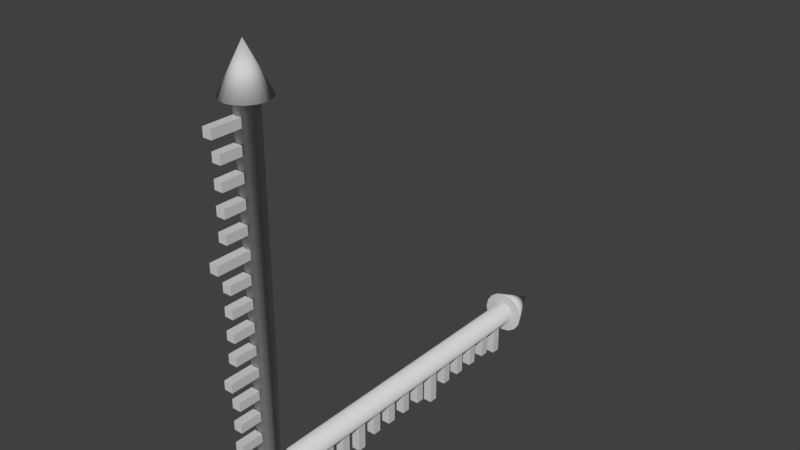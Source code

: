 # Source: Icon2DOrdinal.blend  (saved by Blender 2.79.0; exported with 4.5.12 LTS)
import bpy
from mathutils import Matrix  # noqa: F401  (used for matrix-valued properties, if any)

bpy.ops.wm.read_factory_settings(use_empty=True)
scene = bpy.context.scene
scene.name = 'Scene'

# ---- collections
col_collection_1 = bpy.data.collections.new('Collection 1'); scene.collection.children.link(col_collection_1)

# ---- materials (node trees are filled in below, after node groups)
mat_axismat_001 = bpy.data.materials.new('axisMat.001')
mat_axismat_001.alpha_threshold = 0.0
mat_axismat_001.use_transparent_shadow = False
mat_axismat_001.diffuse_color = (0.64, 0.64, 0.64, 1.0)
mat_axismat_001.specular_color = (0.5, 0.5, 0.5)
mat_axismat_001.roughness = 0.5
mat_axismat_001.specular_intensity = 1.0

# ---- material node trees

# ---- world
world_world = bpy.data.worlds.new('World'); scene.world = world_world
world_world.color = (0.05088, 0.05088, 0.05088)
world_world.use_sun_shadow = False
world_world.sun_shadow_jitter_overblur = 0.0
world_world.cycles.sampling_method = 'MANUAL'

# ---- meshes
me_cube_012_cube_000 = bpy.data.meshes.new('Cube.012_Cube.000')
me_cube_012_cube_000.from_pydata([(-0.01, 0.55, 0.075), (-0.01, 0.57, 0.075), (-0.01, 0.57, 0.025), (-0.01, 0.55, 0.025), (0.01, 0.57, 0.025), (0.01, 0.55, 0.025), (0.01, 0.57, 0.075), (0.01, 0.55, 0.075), (-0.01, 0.75, 0.09), (-0.01, 0.77, 0.09), (-0.01, 0.77, 0.01), (-0.01, 0.75, 0.01), (0.01, 0.77, 0.01), (0.01, 0.75, 0.01), (0.01, 0.77, 0.09), (0.01, 0.75, 0.09), (-0.01, 0.7, 0.075), (-0.01, 0.72, 0.075), (-0.01, 0.72, 0.025), (-0.01, 0.7, 0.025), (0.01, 0.72, 0.025), (0.01, 0.7, 0.025), (0.01, 0.72, 0.075), (0.01, 0.7, 0.075), (-0.01, 0.65, 0.075), (-0.01, 0.67, 0.075), (-0.01, 0.67, 0.025), (-0.01, 0.65, 0.025), (0.01, 0.67, 0.025), (0.01, 0.65, 0.025), (0.01, 0.67, 0.075), (0.01, 0.65, 0.075), (-0.01, 0.6, 0.075), (-0.01, 0.62, 0.075), (-0.01, 0.62, 0.025), (-0.01, 0.6, 0.025), (0.01, 0.62, 0.025), (0.01, 0.6, 0.025), (0.01, 0.62, 0.075), (0.01, 0.6, 0.075), (-0.01, 0.5, 0.1), (-0.01, 0.52, 0.1), (-0.01, 0.52, 0.0), (-0.01, 0.5, 0.0), (0.01, 0.52, 0.0), (0.01, 0.5, 0.0), (0.01, 0.52, 0.1), (0.01, 0.5, 0.1), (-0.01, 0.45, 0.075), (-0.01, 0.47, 0.075), (-0.01, 0.47, 0.025), (-0.01, 0.45, 0.025), (0.01, 0.47, 0.025), (0.01, 0.45, 0.025), (0.01, 0.47, 0.075), (0.01, 0.45, 0.075), (-0.01, 0.4, 0.075), (-0.01, 0.42, 0.075), (-0.01, 0.42, 0.025), (-0.01, 0.4, 0.025), (0.01, 0.42, 0.025), (0.01, 0.4, 0.025), (0.01, 0.42, 0.075), (0.01, 0.4, 0.075), (-0.01, 0.35, 0.075), (-0.01, 0.37, 0.075), (-0.01, 0.37, 0.025), (-0.01, 0.35, 0.025), (0.01, 0.37, 0.025), (0.01, 0.35, 0.025), (0.01, 0.37, 0.075), (0.01, 0.35, 0.075), (-0.01, 0.3, 0.075), (-0.01, 0.32, 0.075), (-0.01, 0.32, 0.025), (-0.01, 0.3, 0.025), (0.01, 0.32, 0.025), (0.01, 0.3, 0.025), (0.01, 0.32, 0.075), (0.01, 0.3, 0.075), (-0.01, 0.25, 0.09), (-0.01, 0.27, 0.09), (-0.01, 0.27, 0.01), (-0.01, 0.25, 0.01), (0.01, 0.27, 0.01), (0.01, 0.25, 0.01), (0.01, 0.27, 0.09), (0.01, 0.25, 0.09), (-0.01, 0.2, 0.075), (-0.01, 0.22, 0.075), (-0.01, 0.22, 0.025), (-0.01, 0.2, 0.025), (0.01, 0.22, 0.025), (0.01, 0.2, 0.025), (0.01, 0.22, 0.075), (0.01, 0.2, 0.075), (-0.01, 0.15, 0.075), (-0.01, 0.17, 0.075), (-0.01, 0.17, 0.025), (-0.01, 0.15, 0.025), (0.01, 0.17, 0.025), (0.01, 0.15, 0.025), (0.01, 0.17, 0.075), (0.01, 0.15, 0.075), (-0.01, 0.1, 0.075), (-0.01, 0.12, 0.075), (-0.01, 0.12, 0.025), (-0.01, 0.1, 0.025), (0.01, 0.12, 0.025), (0.01, 0.1, 0.025), (0.01, 0.12, 0.075), (0.01, 0.1, 0.075), (-0.01, 0.05, 0.075), (-0.01, 0.07, 0.075), (-0.01, 0.07, 0.025), (-0.01, 0.05, 0.025), (0.01, 0.07, 0.025), (0.01, 0.05, 0.025), (0.01, 0.07, 0.075), (0.01, 0.05, 0.075), (-0.01, 8.146e-08, 0.1), (-0.01, 0.02, 0.1), (-0.01, 0.02, 0.0), (-0.01, 8.146e-08, 0.0), (0.01, 0.02, 0.0), (0.01, 8.146e-08, 0.0), (0.01, 0.02, 0.1), (0.01, 8.146e-08, 0.1), (0.01768, 0.8, 0.01768), (0.0231, 0.8, 0.009567), (0.04619, 0.8, 0.01913), (0.03535, 0.8, 0.03536), (0.0, 8.146e-08, -0.025), (0.009567, 8.146e-08, -0.0231), (0.01768, 8.146e-08, -0.01768), (0.0231, 8.146e-08, -0.009567), (0.025, 8.146e-08, 0.0), (0.0231, 8.146e-08, 0.009567), (0.01768, 8.146e-08, 0.01768), (0.009567, 8.146e-08, 0.0231), (0.0, 8.146e-08, 0.025), (-0.009567, 8.146e-08, 0.0231), (-0.01768, 8.146e-08, 0.01768), (-0.0231, 8.146e-08, 0.009567), (-0.025, 8.146e-08, 0.0), (-0.0231, 8.146e-08, -0.009567), (-0.01768, 8.146e-08, -0.01768), (-0.009567, 8.146e-08, -0.0231), (-0.0231, 0.8, 0.009567), (-0.01768, 0.8, 0.01768), (-0.03536, 0.8, 0.03536), (-0.04619, 0.8, 0.01913), (0.0, 0.8, -0.025), (-0.009567, 0.8, -0.0231), (-0.01913, 0.8, -0.04619), (0.0, 0.8, -0.05), (0.025, 0.8, 0.0), (0.0231, 0.8, -0.009567), (0.04619, 0.8, -0.01913), (0.05, 0.8, 0.0), (-0.009567, 0.8, 0.0231), (0.0, 0.8, 0.025), (0.0, 0.8, 0.05), (-0.01913, 0.8, 0.04619), (-0.01768, 0.8, -0.01768), (-0.0231, 0.8, -0.009567), (-0.04619, 0.8, -0.01913), (-0.03536, 0.8, -0.03535), (0.01768, 0.8, -0.01768), (0.009567, 0.8, -0.0231), (0.01913, 0.8, -0.04619), (0.03535, 0.8, -0.03535), (0.009567, 0.8, 0.0231), (0.01913, 0.8, 0.04619), (-0.025, 0.8, 0.0), (-0.05, 0.8, 0.0), (0.0, 0.9, 0.0)], [], [(0, 1, 2, 3), (3, 2, 4, 5), (5, 4, 6, 7), (7, 6, 1, 0), (3, 5, 7, 0), (4, 2, 1, 6), (8, 9, 10, 11), (11, 10, 12, 13), (13, 12, 14, 15), (15, 14, 9, 8), (11, 13, 15, 8), (12, 10, 9, 14), (16, 17, 18, 19), (19, 18, 20, 21), (21, 20, 22, 23), (23, 22, 17, 16), (19, 21, 23, 16), (20, 18, 17, 22), (24, 25, 26, 27), (27, 26, 28, 29), (29, 28, 30, 31), (31, 30, 25, 24), (27, 29, 31, 24), (28, 26, 25, 30), (32, 33, 34, 35), (35, 34, 36, 37), (37, 36, 38, 39), (39, 38, 33, 32), (35, 37, 39, 32), (36, 34, 33, 38), (40, 41, 42, 43), (43, 42, 44, 45), (45, 44, 46, 47), (47, 46, 41, 40), (43, 45, 47, 40), (44, 42, 41, 46), (48, 49, 50, 51), (51, 50, 52, 53), (53, 52, 54, 55), (55, 54, 49, 48), (51, 53, 55, 48), (52, 50, 49, 54), (56, 57, 58, 59), (59, 58, 60, 61), (61, 60, 62, 63), (63, 62, 57, 56), (59, 61, 63, 56), (60, 58, 57, 62), (64, 65, 66, 67), (67, 66, 68, 69), (69, 68, 70, 71), (71, 70, 65, 64), (67, 69, 71, 64), (68, 66, 65, 70), (72, 73, 74, 75), (75, 74, 76, 77), (77, 76, 78, 79), (79, 78, 73, 72), (75, 77, 79, 72), (76, 74, 73, 78), (80, 81, 82, 83), (83, 82, 84, 85), (85, 84, 86, 87), (87, 86, 81, 80), (83, 85, 87, 80), (84, 82, 81, 86), (88, 89, 90, 91), (91, 90, 92, 93), (93, 92, 94, 95), (95, 94, 89, 88), (91, 93, 95, 88), (92, 90, 89, 94), (96, 97, 98, 99), (99, 98, 100, 101), (101, 100, 102, 103), (103, 102, 97, 96), (99, 101, 103, 96), (100, 98, 97, 102), (104, 105, 106, 107), (107, 106, 108, 109), (109, 108, 110, 111), (111, 110, 105, 104), (107, 109, 111, 104), (108, 106, 105, 110), (112, 113, 114, 115), (115, 114, 116, 117), (117, 116, 118, 119), (119, 118, 113, 112), (115, 117, 119, 112), (116, 114, 113, 118), (120, 121, 122, 123), (123, 122, 124, 125), (125, 124, 126, 127), (127, 126, 121, 120), (123, 125, 127, 120), (124, 122, 121, 126), (128, 129, 130, 131), (132, 133, 134, 135, 136, 137, 138, 139, 140, 141, 142, 143, 144, 145, 146, 147), (148, 149, 150, 151), (152, 153, 154, 155), (156, 157, 158, 159), (160, 161, 162, 163), (164, 165, 166, 167), (168, 169, 170, 171), (172, 128, 131, 173), (174, 148, 151, 175), (129, 156, 159, 130), (149, 160, 163, 150), (153, 164, 167, 154), (157, 168, 171, 158), (161, 172, 173, 162), (169, 152, 155, 170), (165, 174, 175, 166), (132, 152, 169, 133), (133, 169, 168, 134), (134, 168, 157, 135), (135, 157, 156, 136), (136, 156, 129, 137), (137, 129, 128, 138), (138, 128, 172, 139), (139, 172, 161, 140), (140, 161, 160, 141), (141, 160, 149, 142), (142, 149, 148, 143), (143, 148, 174, 144), (144, 174, 165, 145), (145, 165, 164, 146), (146, 164, 153, 147), (147, 153, 152, 132), (173, 131, 176), (154, 167, 176), (162, 173, 176), (170, 155, 176), (155, 154, 176), (163, 162, 176), (171, 170, 176), (150, 163, 176), (158, 171, 176), (151, 150, 176), (159, 158, 176), (175, 151, 176), (130, 159, 176), (166, 175, 176), (131, 130, 176), (167, 166, 176)])
me_cube_012_cube_000.polygons.foreach_set('use_smooth', [0, 0, 0, 0, 0, 0, 0, 0, 0, 0, 0, 0, 0, 0, 0, 0, 0, 0, 0, 0, 0, 0, 0, 0, 0, 0, 0, 0, 0, 0, 0, 0, 0, 0, 0, 0, 0, 0, 0, 0, 0, 0, 0, 0, 0, 0, 0, 0, 0, 0, 0, 0, 0, 0, 0, 0, 0, 0, 0, 0, 0, 0, 0, 0, 0, 0, 0, 0, 0, 0, 0, 0, 0, 0, 0, 0, 0, 0, 0, 0, 0, 0, 0, 0, 0, 0, 0, 0, 0, 0, 0, 0, 0, 0, 0, 0, 0, 0, 0, 0, 0, 0, 0, 0, 0, 0, 0, 0, 0, 0, 0, 0, 0, 1, 1, 1, 1, 1, 1, 1, 1, 1, 1, 1, 1, 1, 1, 1, 1, 1, 1, 1, 1, 1, 1, 1, 1, 1, 1, 1, 1, 1, 1, 1, 1])
_k = set([(128, 129), (128, 172), (129, 156), (130, 131), (130, 159), (131, 173), (132, 133), (132, 147), (133, 134), (134, 135), (135, 136), (136, 137), (137, 138), (138, 139), (139, 140), (140, 141), (141, 142), (142, 143), (143, 144), (144, 145), (145, 146), (146, 147), (148, 149), (148, 174), (149, 160), (150, 151), (150, 163), (151, 175), (152, 153), (152, 169), (153, 164), (154, 155), (154, 167), (155, 170), (156, 157), (157, 168), (158, 159), (158, 171), (160, 161), (161, 172), (162, 163), (162, 173), (164, 165), (165, 174), (166, 167), (166, 175), (168, 169), (170, 171)])
me_cube_012_cube_000.attributes.new('sharp_edge', 'BOOLEAN', 'EDGE').data.foreach_set('value', [ (min(e.vertices), max(e.vertices)) in _k for e in me_cube_012_cube_000.edges])
me_cube_012_cube_000.materials.append(mat_axismat_001)
me_cube_012_cube_000.use_remesh_preserve_volume = False
me_cube_012_cube_000.use_remesh_preserve_attributes = False
me_cube_012_cube_000.use_mirror_vertex_groups = False
me_cube_012_cube_000.update()
me_cube_012_cube_000.normals_split_custom_set([tuple(v) for v in zip(*[iter([-1.0, 0.0, 0.0, -1.0, 0.0, 0.0, -1.0, 0.0, 0.0, -1.0, 0.0, 0.0, 0.0, 0.0, -1.0, 0.0, 0.0, -1.0, 0.0, 0.0, -1.0, 0.0, 0.0, -1.0, 1.0, 0.0, 0.0, 1.0, 0.0, 0.0, 1.0, 0.0, 0.0, 1.0, 0.0, 0.0, 0.0, 0.0, 1.0, 0.0, 0.0, 1.0, 0.0, 0.0, 1.0, 0.0, 0.0, 1.0, 0.0, -1.0, 0.0, 0.0, -1.0, 0.0, 0.0, -1.0, 0.0, 0.0, -1.0, 0.0, 0.0, 1.0, 0.0, 0.0, 1.0, 0.0, 0.0, 1.0, 0.0, 0.0, 1.0, 0.0, -1.0, 0.0, 0.0, -1.0, 0.0, 0.0, -1.0, 0.0, 0.0, -1.0, 0.0, 0.0, 0.0, 0.0, -1.0, 0.0, 0.0, -1.0, 0.0, 0.0, -1.0, 0.0, 0.0, -1.0, 1.0, 0.0, 0.0, 1.0, 0.0, 0.0, 1.0, 0.0, 0.0, 1.0, 0.0, 0.0, 0.0, 0.0, 1.0, 0.0, 0.0, 1.0, 0.0, 0.0, 1.0, 0.0, 0.0, 1.0, 0.0, -1.0, 0.0, 0.0, -1.0, 0.0, 0.0, -1.0, 0.0, 0.0, -1.0, 0.0, 0.0, 1.0, 0.0, 0.0, 1.0, 0.0, 0.0, 1.0, 0.0, 0.0, 1.0, 0.0, -1.0, 0.0, 0.0, -1.0, 0.0, 0.0, -1.0, 0.0, 0.0, -1.0, 0.0, 0.0, 0.0, 0.0, -1.0, 0.0, 0.0, -1.0, 0.0, 0.0, -1.0, 0.0, 0.0, -1.0, 1.0, 0.0, 0.0, 1.0, 0.0, 0.0, 1.0, 0.0, 0.0, 1.0, 0.0, 0.0, 0.0, 0.0, 1.0, 0.0, 0.0, 1.0, 0.0, 0.0, 1.0, 0.0, 0.0, 1.0, 0.0, -1.0, 0.0, 0.0, -1.0, 0.0, 0.0, -1.0, 0.0, 0.0, -1.0, 0.0, 0.0, 1.0, 0.0, 0.0, 1.0, 0.0, 0.0, 1.0, 0.0, 0.0, 1.0, 0.0, -1.0, 0.0, 0.0, -1.0, 0.0, 0.0, -1.0, 0.0, 0.0, -1.0, 0.0, 0.0, 0.0, 0.0, -1.0, 0.0, 0.0, -1.0, 0.0, 0.0, -1.0, 0.0, 0.0, -1.0, 1.0, 0.0, 0.0, 1.0, 0.0, 0.0, 1.0, 0.0, 0.0, 1.0, 0.0, 0.0, 0.0, 0.0, 1.0, 0.0, 0.0, 1.0, 0.0, 0.0, 1.0, 0.0, 0.0, 1.0, 0.0, -1.0, 0.0, 0.0, -1.0, 0.0, 0.0, -1.0, 0.0, 0.0, -1.0, 0.0, 0.0, 1.0, 0.0, 0.0, 1.0, 0.0, 0.0, 1.0, 0.0, 0.0, 1.0, 0.0, -1.0, 0.0, 0.0, -1.0, 0.0, 0.0, -1.0, 0.0, 0.0, -1.0, 0.0, 0.0, 0.0, 0.0, -1.0, 0.0, 0.0, -1.0, 0.0, 0.0, -1.0, 0.0, 0.0, -1.0, 1.0, 0.0, 0.0, 1.0, 0.0, 0.0, 1.0, 0.0, 0.0, 1.0, 0.0, 0.0, 0.0, 0.0, 1.0, 0.0, 0.0, 1.0, 0.0, 0.0, 1.0, 0.0, 0.0, 1.0, 0.0, -1.0, 0.0, 0.0, -1.0, 0.0, 0.0, -1.0, 0.0, 0.0, -1.0, 0.0, 0.0, 1.0, 0.0, 0.0, 1.0, 0.0, 0.0, 1.0, 0.0, 0.0, 1.0, 0.0, -1.0, 0.0, 0.0, -1.0, 0.0, 0.0, -1.0, 0.0, 0.0, -1.0, 0.0, 0.0, 0.0, 0.0, -1.0, 0.0, 0.0, -1.0, 0.0, 0.0, -1.0, 0.0, 0.0, -1.0, 1.0, 0.0, 0.0, 1.0, 0.0, 0.0, 1.0, 0.0, 0.0, 1.0, 0.0, 0.0, 0.0, 0.0, 1.0, 0.0, 0.0, 1.0, 0.0, 0.0, 1.0, 0.0, 0.0, 1.0, 0.0, -1.0, 0.0, 0.0, -1.0, 0.0, 0.0, -1.0, 0.0, 0.0, -1.0, 0.0, 0.0, 1.0, 0.0, 0.0, 1.0, 0.0, 0.0, 1.0, 0.0, 0.0, 1.0, 0.0, -1.0, 0.0, 0.0, -1.0, 0.0, 0.0, -1.0, 0.0, 0.0, -1.0, 0.0, 0.0, 0.0, 0.0, -1.0, 0.0, 0.0, -1.0, 0.0, 0.0, -1.0, 0.0, 0.0, -1.0, 1.0, 0.0, 0.0, 1.0, 0.0, 0.0, 1.0, 0.0, 0.0, 1.0, 0.0, 0.0, 0.0, 0.0, 1.0, 0.0, 0.0, 1.0, 0.0, 0.0, 1.0, 0.0, 0.0, 1.0, 0.0, -1.0, 0.0, 0.0, -1.0, 0.0, 0.0, -1.0, 0.0, 0.0, -1.0, 0.0, 0.0, 1.0, 0.0, 0.0, 1.0, 0.0, 0.0, 1.0, 0.0, 0.0, 1.0, 0.0, -1.0, 0.0, 0.0, -1.0, 0.0, 0.0, -1.0, 0.0, 0.0, -1.0, 0.0, 0.0, 0.0, 0.0, -1.0, 0.0, 0.0, -1.0, 0.0, 0.0, -1.0, 0.0, 0.0, -1.0, 1.0, 0.0, 0.0, 1.0, 0.0, 0.0, 1.0, 0.0, 0.0, 1.0, 0.0, 0.0, 0.0, 0.0, 1.0, 0.0, 0.0, 1.0, 0.0, 0.0, 1.0, 0.0, 0.0, 1.0, 0.0, -1.0, 0.0, 0.0, -1.0, 0.0, 0.0, -1.0, 0.0, 0.0, -1.0, 0.0, 0.0, 1.0, 0.0, 0.0, 1.0, 0.0, 0.0, 1.0, 0.0, 0.0, 1.0, 0.0, -1.0, 0.0, 0.0, -1.0, 0.0, 0.0, -1.0, 0.0, 0.0, -1.0, 0.0, 0.0, 0.0, 0.0, -1.0, 0.0, 0.0, -1.0, 0.0, 0.0, -1.0, 0.0, 0.0, -1.0, 1.0, 0.0, 0.0, 1.0, 0.0, 0.0, 1.0, 0.0, 0.0, 1.0, 0.0, 0.0, 0.0, 0.0, 1.0, 0.0, 0.0, 1.0, 0.0, 0.0, 1.0, 0.0, 0.0, 1.0, 0.0, -1.0, 0.0, 0.0, -1.0, 0.0, 0.0, -1.0, 0.0, 0.0, -1.0, 0.0, 0.0, 1.0, 0.0, 0.0, 1.0, 0.0, 0.0, 1.0, 0.0, 0.0, 1.0, 0.0, -1.0, 0.0, 0.0, -1.0, 0.0, 0.0, -1.0, 0.0, 0.0, -1.0, 0.0, 0.0, 0.0, 0.0, -1.0, 0.0, 0.0, -1.0, 0.0, 0.0, -1.0, 0.0, 0.0, -1.0, 1.0, 0.0, 0.0, 1.0, 0.0, 0.0, 1.0, 0.0, 0.0, 1.0, 0.0, 0.0, 0.0, 0.0, 1.0, 0.0, 0.0, 1.0, 0.0, 0.0, 1.0, 0.0, 0.0, 1.0, 0.0, -1.0, 0.0, 0.0, -1.0, 0.0, 0.0, -1.0, 0.0, 0.0, -1.0, 0.0, 0.0, 1.0, 0.0, 0.0, 1.0, 0.0, 0.0, 1.0, 0.0, 0.0, 1.0, 0.0, -1.0, 0.0, 0.0, -1.0, 0.0, 0.0, -1.0, 0.0, 0.0, -1.0, 0.0, 0.0, 0.0, 0.0, -1.0, 0.0, 0.0, -1.0, 0.0, 0.0, -1.0, 0.0, 0.0, -1.0, 1.0, 0.0, 0.0, 1.0, 0.0, 0.0, 1.0, 0.0, 0.0, 1.0, 0.0, 0.0, 0.0, 0.0, 1.0, 0.0, 0.0, 1.0, 0.0, 0.0, 1.0, 0.0, 0.0, 1.0, 0.0, -1.0, 0.0, 0.0, -1.0, 0.0, 0.0, -1.0, 0.0, 0.0, -1.0, 0.0, 0.0, 1.0, 0.0, 0.0, 1.0, 0.0, 0.0, 1.0, 0.0, 0.0, 1.0, 0.0, -1.0, 0.0, 0.0, -1.0, 0.0, 0.0, -1.0, 0.0, 0.0, -1.0, 0.0, 0.0, 0.0, 0.0, -1.0, 0.0, 0.0, -1.0, 0.0, 0.0, -1.0, 0.0, 0.0, -1.0, 1.0, 0.0, 0.0, 1.0, 0.0, 0.0, 1.0, 0.0, 0.0, 1.0, 0.0, 0.0, 0.0, 0.0, 1.0, 0.0, 0.0, 1.0, 0.0, 0.0, 1.0, 0.0, 0.0, 1.0, 0.0, -1.0, 0.0, 0.0, -1.0, 0.0, 0.0, -1.0, 0.0, 0.0, -1.0, 0.0, 0.0, 1.0, 0.0, 0.0, 1.0, 0.0, 0.0, 1.0, 0.0, 0.0, 1.0, 0.0, -1.0, 0.0, 0.0, -1.0, 0.0, 0.0, -1.0, 0.0, 0.0, -1.0, 0.0, 0.0, 0.0, 0.0, -1.0, 0.0, 0.0, -1.0, 0.0, 0.0, -1.0, 0.0, 0.0, -1.0, 1.0, 0.0, 0.0, 1.0, 0.0, 0.0, 1.0, 0.0, 0.0, 1.0, 0.0, 0.0, 0.0, 0.0, 1.0, 0.0, 0.0, 1.0, 0.0, 0.0, 1.0, 0.0, 0.0, 1.0, 0.0, -1.0, 0.0, 0.0, -1.0, 0.0, 0.0, -1.0, 0.0, 0.0, -1.0, 0.0, 0.0, 1.0, 0.0, 0.0, 1.0, 0.0, 0.0, 1.0, 0.0, 0.0, 1.0, 0.0, -1.0, 0.0, 0.0, -1.0, 0.0, 0.0, -1.0, 0.0, 0.0, -1.0, 0.0, 0.0, 0.0, 0.0, -1.0, 0.0, 0.0, -1.0, 0.0, 0.0, -1.0, 0.0, 0.0, -1.0, 1.0, 0.0, 0.0, 1.0, 0.0, 0.0, 1.0, 0.0, 0.0, 1.0, 0.0, 0.0, 0.0, 0.0, 1.0, 0.0, 0.0, 1.0, 0.0, 0.0, 1.0, 0.0, 0.0, 1.0, 0.0, -1.0, 0.0, 0.0, -1.0, 0.0, 0.0, -1.0, 0.0, 0.0, -1.0, 0.0, 0.0, 1.0, 0.0, 0.0, 1.0, 0.0, 0.0, 1.0, 0.0, 0.0, 1.0, 0.0, -1.0, 0.0, 0.0, -1.0, 0.0, 0.0, -1.0, 0.0, 0.0, -1.0, 0.0, 0.0, 0.0, 0.0, -1.0, 0.0, 0.0, -1.0, 0.0, 0.0, -1.0, 0.0, 0.0, -1.0, 1.0, 0.0, 0.0, 1.0, 0.0, 0.0, 1.0, 0.0, 0.0, 1.0, 0.0, 0.0, 0.0, 0.0, 1.0, 0.0, 0.0, 1.0, 0.0, 0.0, 1.0, 0.0, 0.0, 1.0, 0.0, -1.0, 0.0, 0.0, -1.0, 0.0, 0.0, -1.0, 0.0, 0.0, -1.0, 0.0, 0.0, 1.0, 0.0, 0.0, 1.0, 0.0, 0.0, 1.0, 0.0, 0.0, 1.0, 0.0, -1.0, 0.0, 0.0, -1.0, 0.0, 0.0, -1.0, 0.0, 0.0, -1.0, 0.0, 0.0, 0.0, 0.0, -1.0, 0.0, 0.0, -1.0, 0.0, 0.0, -1.0, 0.0, 0.0, -1.0, 1.0, 0.0, 0.0, 1.0, 0.0, 0.0, 1.0, 0.0, 0.0, 1.0, 0.0, 0.0, 0.0, 0.0, 1.0, 0.0, 0.0, 1.0, 0.0, 0.0, 1.0, 0.0, 0.0, 1.0, 0.0, -1.0, 0.0, 0.0, -1.0, 0.0, 0.0, -1.0, 0.0, 0.0, -1.0, 0.0, 0.0, 1.0, 0.0, 0.0, 1.0, 0.0, 0.0, 1.0, 0.0, 0.0, 1.0, 0.0, 0.0, -1.0, 0.0, 0.0, -1.0, 0.0, 0.0, -1.0, 0.0, 0.0, -1.0, 0.0, 0.0, -1.0, -2.901e-14, 0.0, -1.0, -2.901e-14, 0.0, -1.0, -2.901e-14, 0.0, -1.0, -2.901e-14, 0.0, -1.0, -2.901e-14, 0.0, -1.0, -2.901e-14, 0.0, -1.0, -2.901e-14, 0.0, -1.0, -2.901e-14, 0.0, -1.0, -2.901e-14, 0.0, -1.0, -2.901e-14, 0.0, -1.0, -2.901e-14, 0.0, -1.0, -2.901e-14, 0.0, -1.0, -2.901e-14, 0.0, -1.0, -2.901e-14, 0.0, -1.0, -2.901e-14, 0.0, -1.0, -2.901e-14, 0.0, -1.0, -2.596e-06, 0.0, -1.0, -2.596e-06, 0.0, -1.0, -2.596e-06, 0.0, -1.0, -2.596e-06, 0.0, -1.0, 0.0, 0.0, -1.0, 0.0, 0.0, -1.0, 0.0, 0.0, -1.0, 0.0, 0.0, -1.0, 2.596e-06, 0.0, -1.0, 2.596e-06, 0.0, -1.0, 2.596e-06, 0.0, -1.0, 2.596e-06, 0.0, -1.0, 0.0, 0.0, -1.0, 0.0, 0.0, -1.0, 0.0, 0.0, -1.0, 0.0, 0.0, -1.0, 0.0, 0.0, -1.0, 0.0, 0.0, -1.0, 0.0, 0.0, -1.0, 0.0, 0.0, -1.0, 0.0, 0.0, -1.0, 0.0, 0.0, -1.0, 0.0, 0.0, -1.0, 0.0, 0.0, -1.0, 2.596e-06, 0.0, -1.0, 2.596e-06, 0.0, -1.0, 2.596e-06, 0.0, -1.0, 2.596e-06, 0.0, -1.0, 1.947e-06, 0.0, -1.0, 1.947e-06, 0.0, -1.0, 1.947e-06, 0.0, -1.0, 1.947e-06, 0.0, -1.0, -2.596e-06, 0.0, -1.0, -2.596e-06, 0.0, -1.0, -2.596e-06, 0.0, -1.0, -2.596e-06, 0.0, -1.0, -2.596e-06, 0.0, -1.0, -2.596e-06, 0.0, -1.0, -2.596e-06, 0.0, -1.0, -2.596e-06, 0.0, -1.0, 0.0, 0.0, -1.0, 0.0, 0.0, -1.0, 0.0, 0.0, -1.0, 0.0, 0.0, -1.0, -2.596e-06, 0.0, -1.0, -2.596e-06, 0.0, -1.0, -2.596e-06, 0.0, -1.0, -2.596e-06, 0.0, -1.0, -2.596e-06, 0.0, -1.0, -2.596e-06, 0.0, -1.0, -2.596e-06, 0.0, -1.0, -2.596e-06, 0.0, -1.0, 2.596e-06, 0.0, -1.0, 2.596e-06, 0.0, -1.0, 2.596e-06, 0.0, -1.0, 2.596e-06, 0.0, -1.0, -1.947e-06, 0.0, -1.0, -1.947e-06, 0.0, -1.0, -1.947e-06, 0.0, -1.0, -1.947e-06, 3.171e-05, -0.6657, -0.7462, 3.589e-05, -0.7538, -0.6571, 0.2515, -0.7537, -0.6072, 0.2855, -0.6657, -0.6894, 0.2855, -0.6657, -0.6894, 0.2515, -0.7537, -0.6072, 0.4645, -0.7538, -0.4648, 0.5275, -0.6657, -0.5277, 0.5275, -0.6657, -0.5277, 0.4645, -0.7538, -0.4648, 0.6072, -0.7537, -0.2515, 0.6894, -0.6657, -0.2855, 0.6894, -0.6657, -0.2855, 0.6072, -0.7537, -0.2515, 0.6571, -0.7538, -3.595e-05, 0.7462, -0.6657, -3.164e-05, 0.7462, -0.6657, -3.164e-05, 0.6571, -0.7538, -3.595e-05, 0.6071, -0.7537, 0.2517, 0.6894, -0.6657, 0.2857, 0.6894, -0.6657, 0.2857, 0.6071, -0.7537, 0.2517, 0.4646, -0.7538, 0.4647, 0.5276, -0.6657, 0.5277, 0.5276, -0.6657, 0.5277, 0.4646, -0.7538, 0.4647, 0.2515, -0.7537, 0.6072, 0.2855, -0.6657, 0.6894, 0.2855, -0.6657, 0.6894, 0.2515, -0.7537, 0.6072, 3.596e-05, -0.7538, 0.6571, 3.165e-05, -0.6657, 0.7462, 3.165e-05, -0.6657, 0.7462, 3.596e-05, -0.7538, 0.6571, -0.2515, -0.7537, 0.6072, -0.2855, -0.6657, 0.6894, -0.2855, -0.6657, 0.6894, -0.2515, -0.7537, 0.6072, -0.4646, -0.7538, 0.4647, -0.5276, -0.6657, 0.5277, -0.5276, -0.6657, 0.5277, -0.4646, -0.7538, 0.4647, -0.6072, -0.7537, 0.2515, -0.6894, -0.6657, 0.2855, -0.6894, -0.6657, 0.2855, -0.6072, -0.7537, 0.2515, -0.6571, -0.7538, -3.589e-05, -0.7462, -0.6657, -3.17e-05, -0.7462, -0.6657, -3.17e-05, -0.6571, -0.7538, -3.589e-05, -0.6072, -0.7537, -0.2515, -0.6894, -0.6657, -0.2855, -0.6894, -0.6657, -0.2855, -0.6072, -0.7537, -0.2515, -0.4647, -0.7538, -0.4646, -0.5277, -0.6657, -0.5276, -0.5277, -0.6657, -0.5276, -0.4647, -0.7538, -0.4646, -0.2513, -0.7537, -0.6072, -0.2854, -0.6657, -0.6895, -0.2854, -0.6657, -0.6895, -0.2513, -0.7537, -0.6072, 3.589e-05, -0.7538, -0.6571, 3.171e-05, -0.6657, -0.7462, 0.335, -0.4834, 0.8088, 0.619, -0.4834, 0.619, -1.302e-07, 1.0, 1.937e-07, -0.335, -0.4834, -0.8088, -0.619, -0.4834, -0.619, -1.302e-07, 1.0, 1.937e-07, 5.835e-05, -0.4834, 0.8754, 0.335, -0.4834, 0.8088, -1.302e-07, 1.0, 1.937e-07, 0.335, -0.4834, -0.8088, -5.782e-05, -0.4834, -0.8754, -1.302e-07, 1.0, 1.937e-07, -5.782e-05, -0.4834, -0.8754, -0.335, -0.4834, -0.8088, -1.302e-07, 1.0, 1.937e-07, -0.335, -0.4834, 0.8088, 5.835e-05, -0.4834, 0.8754, -1.302e-07, 1.0, 1.937e-07, 0.619, -0.4834, -0.619, 0.335, -0.4834, -0.8088, -1.302e-07, 1.0, 1.937e-07, -0.619, -0.4834, 0.619, -0.335, -0.4834, 0.8088, -1.302e-07, 1.0, 1.937e-07, 0.8088, -0.4834, -0.335, 0.619, -0.4834, -0.619, -1.302e-07, 1.0, 1.937e-07, -0.8088, -0.4834, 0.335, -0.619, -0.4834, 0.619, -1.302e-07, 1.0, 1.937e-07, 0.8754, -0.4834, 2.535e-05, 0.8088, -0.4834, -0.335, -1.302e-07, 1.0, 1.937e-07, -0.8754, -0.4834, 5.806e-05, -0.8088, -0.4834, 0.335, -1.302e-07, 1.0, 1.937e-07, 0.8088, -0.4834, 0.335, 0.8754, -0.4834, 2.535e-05, -1.302e-07, 1.0, 1.937e-07, -0.8088, -0.4834, -0.335, -0.8754, -0.4834, 5.806e-05, -1.302e-07, 1.0, 1.937e-07, 0.619, -0.4834, 0.619, 0.8088, -0.4834, 0.335, -1.302e-07, 1.0, 1.937e-07, -0.619, -0.4834, -0.619, -0.8088, -0.4834, -0.335, -1.302e-07, 1.0, 1.937e-07])] * 3)])
me_cube_012_cube_013 = bpy.data.meshes.new('Cube.012_Cube.013')
me_cube_012_cube_013.from_pydata([(-0.01, 0.55, 0.075), (-0.01, 0.57, 0.075), (-0.01, 0.57, 0.025), (-0.01, 0.55, 0.025), (0.01, 0.57, 0.025), (0.01, 0.55, 0.025), (0.01, 0.57, 0.075), (0.01, 0.55, 0.075), (-0.01, 0.75, 0.09), (-0.01, 0.77, 0.09), (-0.01, 0.77, 0.01), (-0.01, 0.75, 0.01), (0.01, 0.77, 0.01), (0.01, 0.75, 0.01), (0.01, 0.77, 0.09), (0.01, 0.75, 0.09), (-0.01, 0.7, 0.075), (-0.01, 0.72, 0.075), (-0.01, 0.72, 0.025), (-0.01, 0.7, 0.025), (0.01, 0.72, 0.025), (0.01, 0.7, 0.025), (0.01, 0.72, 0.075), (0.01, 0.7, 0.075), (-0.01, 0.65, 0.075), (-0.01, 0.67, 0.075), (-0.01, 0.67, 0.025), (-0.01, 0.65, 0.025), (0.01, 0.67, 0.025), (0.01, 0.65, 0.025), (0.01, 0.67, 0.075), (0.01, 0.65, 0.075), (-0.01, 0.6, 0.075), (-0.01, 0.62, 0.075), (-0.01, 0.62, 0.025), (-0.01, 0.6, 0.025), (0.01, 0.62, 0.025), (0.01, 0.6, 0.025), (0.01, 0.62, 0.075), (0.01, 0.6, 0.075), (-0.01, 0.5, 0.1), (-0.01, 0.52, 0.1), (-0.01, 0.52, 0.0), (-0.01, 0.5, 0.0), (0.01, 0.52, 0.0), (0.01, 0.5, 0.0), (0.01, 0.52, 0.1), (0.01, 0.5, 0.1), (-0.01, 0.45, 0.075), (-0.01, 0.47, 0.075), (-0.01, 0.47, 0.025), (-0.01, 0.45, 0.025), (0.01, 0.47, 0.025), (0.01, 0.45, 0.025), (0.01, 0.47, 0.075), (0.01, 0.45, 0.075), (-0.01, 0.4, 0.075), (-0.01, 0.42, 0.075), (-0.01, 0.42, 0.025), (-0.01, 0.4, 0.025), (0.01, 0.42, 0.025), (0.01, 0.4, 0.025), (0.01, 0.42, 0.075), (0.01, 0.4, 0.075), (-0.01, 0.35, 0.075), (-0.01, 0.37, 0.075), (-0.01, 0.37, 0.025), (-0.01, 0.35, 0.025), (0.01, 0.37, 0.025), (0.01, 0.35, 0.025), (0.01, 0.37, 0.075), (0.01, 0.35, 0.075), (-0.01, 0.3, 0.075), (-0.01, 0.32, 0.075), (-0.01, 0.32, 0.025), (-0.01, 0.3, 0.025), (0.01, 0.32, 0.025), (0.01, 0.3, 0.025), (0.01, 0.32, 0.075), (0.01, 0.3, 0.075), (-0.01, 0.25, 0.09), (-0.01, 0.27, 0.09), (-0.01, 0.27, 0.01), (-0.01, 0.25, 0.01), (0.01, 0.27, 0.01), (0.01, 0.25, 0.01), (0.01, 0.27, 0.09), (0.01, 0.25, 0.09), (-0.01, 0.2, 0.075), (-0.01, 0.22, 0.075), (-0.01, 0.22, 0.025), (-0.01, 0.2, 0.025), (0.01, 0.22, 0.025), (0.01, 0.2, 0.025), (0.01, 0.22, 0.075), (0.01, 0.2, 0.075), (-0.01, 0.15, 0.075), (-0.01, 0.17, 0.075), (-0.01, 0.17, 0.025), (-0.01, 0.15, 0.025), (0.01, 0.17, 0.025), (0.01, 0.15, 0.025), (0.01, 0.17, 0.075), (0.01, 0.15, 0.075), (-0.01, 0.1, 0.075), (-0.01, 0.12, 0.075), (-0.01, 0.12, 0.025), (-0.01, 0.1, 0.025), (0.01, 0.12, 0.025), (0.01, 0.1, 0.025), (0.01, 0.12, 0.075), (0.01, 0.1, 0.075), (-0.01, 0.05, 0.075), (-0.01, 0.07, 0.075), (-0.01, 0.07, 0.025), (-0.01, 0.05, 0.025), (0.01, 0.07, 0.025), (0.01, 0.05, 0.025), (0.01, 0.07, 0.075), (0.01, 0.05, 0.075), (-0.01, 8.146e-08, 0.1), (-0.01, 0.02, 0.1), (-0.01, 0.02, 0.0), (-0.01, 8.146e-08, 0.0), (0.01, 0.02, 0.0), (0.01, 8.146e-08, 0.0), (0.01, 0.02, 0.1), (0.01, 8.146e-08, 0.1), (0.01768, 0.8, 0.01768), (0.0231, 0.8, 0.009567), (0.04619, 0.8, 0.01913), (0.03535, 0.8, 0.03536), (0.0, 8.146e-08, -0.025), (0.009567, 8.146e-08, -0.0231), (0.01768, 8.146e-08, -0.01768), (0.0231, 8.146e-08, -0.009567), (0.025, 8.146e-08, 0.0), (0.0231, 8.146e-08, 0.009567), (0.01768, 8.146e-08, 0.01768), (0.009567, 8.146e-08, 0.0231), (0.0, 8.146e-08, 0.025), (-0.009567, 8.146e-08, 0.0231), (-0.01768, 8.146e-08, 0.01768), (-0.0231, 8.146e-08, 0.009567), (-0.025, 8.146e-08, 0.0), (-0.0231, 8.146e-08, -0.009567), (-0.01768, 8.146e-08, -0.01768), (-0.009567, 8.146e-08, -0.0231), (-0.0231, 0.8, 0.009567), (-0.01768, 0.8, 0.01768), (-0.03536, 0.8, 0.03536), (-0.04619, 0.8, 0.01913), (0.0, 0.8, -0.025), (-0.009567, 0.8, -0.0231), (-0.01913, 0.8, -0.04619), (0.0, 0.8, -0.05), (0.025, 0.8, 0.0), (0.0231, 0.8, -0.009567), (0.04619, 0.8, -0.01913), (0.05, 0.8, 0.0), (-0.009567, 0.8, 0.0231), (0.0, 0.8, 0.025), (0.0, 0.8, 0.05), (-0.01913, 0.8, 0.04619), (-0.01768, 0.8, -0.01768), (-0.0231, 0.8, -0.009567), (-0.04619, 0.8, -0.01913), (-0.03536, 0.8, -0.03535), (0.01768, 0.8, -0.01768), (0.009567, 0.8, -0.0231), (0.01913, 0.8, -0.04619), (0.03535, 0.8, -0.03535), (0.009567, 0.8, 0.0231), (0.01913, 0.8, 0.04619), (-0.025, 0.8, 0.0), (-0.05, 0.8, 0.0), (0.0, 0.9, 0.0)], [], [(0, 1, 2, 3), (3, 2, 4, 5), (5, 4, 6, 7), (7, 6, 1, 0), (3, 5, 7, 0), (4, 2, 1, 6), (8, 9, 10, 11), (11, 10, 12, 13), (13, 12, 14, 15), (15, 14, 9, 8), (11, 13, 15, 8), (12, 10, 9, 14), (16, 17, 18, 19), (19, 18, 20, 21), (21, 20, 22, 23), (23, 22, 17, 16), (19, 21, 23, 16), (20, 18, 17, 22), (24, 25, 26, 27), (27, 26, 28, 29), (29, 28, 30, 31), (31, 30, 25, 24), (27, 29, 31, 24), (28, 26, 25, 30), (32, 33, 34, 35), (35, 34, 36, 37), (37, 36, 38, 39), (39, 38, 33, 32), (35, 37, 39, 32), (36, 34, 33, 38), (40, 41, 42, 43), (43, 42, 44, 45), (45, 44, 46, 47), (47, 46, 41, 40), (43, 45, 47, 40), (44, 42, 41, 46), (48, 49, 50, 51), (51, 50, 52, 53), (53, 52, 54, 55), (55, 54, 49, 48), (51, 53, 55, 48), (52, 50, 49, 54), (56, 57, 58, 59), (59, 58, 60, 61), (61, 60, 62, 63), (63, 62, 57, 56), (59, 61, 63, 56), (60, 58, 57, 62), (64, 65, 66, 67), (67, 66, 68, 69), (69, 68, 70, 71), (71, 70, 65, 64), (67, 69, 71, 64), (68, 66, 65, 70), (72, 73, 74, 75), (75, 74, 76, 77), (77, 76, 78, 79), (79, 78, 73, 72), (75, 77, 79, 72), (76, 74, 73, 78), (80, 81, 82, 83), (83, 82, 84, 85), (85, 84, 86, 87), (87, 86, 81, 80), (83, 85, 87, 80), (84, 82, 81, 86), (88, 89, 90, 91), (91, 90, 92, 93), (93, 92, 94, 95), (95, 94, 89, 88), (91, 93, 95, 88), (92, 90, 89, 94), (96, 97, 98, 99), (99, 98, 100, 101), (101, 100, 102, 103), (103, 102, 97, 96), (99, 101, 103, 96), (100, 98, 97, 102), (104, 105, 106, 107), (107, 106, 108, 109), (109, 108, 110, 111), (111, 110, 105, 104), (107, 109, 111, 104), (108, 106, 105, 110), (112, 113, 114, 115), (115, 114, 116, 117), (117, 116, 118, 119), (119, 118, 113, 112), (115, 117, 119, 112), (116, 114, 113, 118), (120, 121, 122, 123), (123, 122, 124, 125), (125, 124, 126, 127), (127, 126, 121, 120), (123, 125, 127, 120), (124, 122, 121, 126), (128, 129, 130, 131), (132, 133, 134, 135, 136, 137, 138, 139, 140, 141, 142, 143, 144, 145, 146, 147), (148, 149, 150, 151), (152, 153, 154, 155), (156, 157, 158, 159), (160, 161, 162, 163), (164, 165, 166, 167), (168, 169, 170, 171), (172, 128, 131, 173), (174, 148, 151, 175), (129, 156, 159, 130), (149, 160, 163, 150), (153, 164, 167, 154), (157, 168, 171, 158), (161, 172, 173, 162), (169, 152, 155, 170), (165, 174, 175, 166), (132, 152, 169, 133), (133, 169, 168, 134), (134, 168, 157, 135), (135, 157, 156, 136), (136, 156, 129, 137), (137, 129, 128, 138), (138, 128, 172, 139), (139, 172, 161, 140), (140, 161, 160, 141), (141, 160, 149, 142), (142, 149, 148, 143), (143, 148, 174, 144), (144, 174, 165, 145), (145, 165, 164, 146), (146, 164, 153, 147), (147, 153, 152, 132), (173, 131, 176), (154, 167, 176), (162, 173, 176), (170, 155, 176), (155, 154, 176), (163, 162, 176), (171, 170, 176), (150, 163, 176), (158, 171, 176), (151, 150, 176), (159, 158, 176), (175, 151, 176), (130, 159, 176), (166, 175, 176), (131, 130, 176), (167, 166, 176)])
me_cube_012_cube_013.polygons.foreach_set('use_smooth', [0, 0, 0, 0, 0, 0, 0, 0, 0, 0, 0, 0, 0, 0, 0, 0, 0, 0, 0, 0, 0, 0, 0, 0, 0, 0, 0, 0, 0, 0, 0, 0, 0, 0, 0, 0, 0, 0, 0, 0, 0, 0, 0, 0, 0, 0, 0, 0, 0, 0, 0, 0, 0, 0, 0, 0, 0, 0, 0, 0, 0, 0, 0, 0, 0, 0, 0, 0, 0, 0, 0, 0, 0, 0, 0, 0, 0, 0, 0, 0, 0, 0, 0, 0, 0, 0, 0, 0, 0, 0, 0, 0, 0, 0, 0, 0, 0, 0, 0, 0, 0, 0, 0, 0, 0, 0, 0, 0, 0, 0, 0, 0, 0, 1, 1, 1, 1, 1, 1, 1, 1, 1, 1, 1, 1, 1, 1, 1, 1, 1, 1, 1, 1, 1, 1, 1, 1, 1, 1, 1, 1, 1, 1, 1, 1])
_k = set([(128, 129), (128, 172), (129, 156), (130, 131), (130, 159), (131, 173), (132, 133), (132, 147), (133, 134), (134, 135), (135, 136), (136, 137), (137, 138), (138, 139), (139, 140), (140, 141), (141, 142), (142, 143), (143, 144), (144, 145), (145, 146), (146, 147), (148, 149), (148, 174), (149, 160), (150, 151), (150, 163), (151, 175), (152, 153), (152, 169), (153, 164), (154, 155), (154, 167), (155, 170), (156, 157), (157, 168), (158, 159), (158, 171), (160, 161), (161, 172), (162, 163), (162, 173), (164, 165), (165, 174), (166, 167), (166, 175), (168, 169), (170, 171)])
me_cube_012_cube_013.attributes.new('sharp_edge', 'BOOLEAN', 'EDGE').data.foreach_set('value', [ (min(e.vertices), max(e.vertices)) in _k for e in me_cube_012_cube_013.edges])
me_cube_012_cube_013.materials.append(mat_axismat_001)
me_cube_012_cube_013.use_remesh_preserve_volume = False
me_cube_012_cube_013.use_remesh_preserve_attributes = False
me_cube_012_cube_013.use_mirror_vertex_groups = False
me_cube_012_cube_013.update()
me_cube_012_cube_013.normals_split_custom_set([tuple(v) for v in zip(*[iter([-1.0, 0.0, 0.0, -1.0, 0.0, 0.0, -1.0, 0.0, 0.0, -1.0, 0.0, 0.0, 0.0, 0.0, -1.0, 0.0, 0.0, -1.0, 0.0, 0.0, -1.0, 0.0, 0.0, -1.0, 1.0, 0.0, 0.0, 1.0, 0.0, 0.0, 1.0, 0.0, 0.0, 1.0, 0.0, 0.0, 0.0, 0.0, 1.0, 0.0, 0.0, 1.0, 0.0, 0.0, 1.0, 0.0, 0.0, 1.0, 0.0, -1.0, 0.0, 0.0, -1.0, 0.0, 0.0, -1.0, 0.0, 0.0, -1.0, 0.0, 0.0, 1.0, 0.0, 0.0, 1.0, 0.0, 0.0, 1.0, 0.0, 0.0, 1.0, 0.0, -1.0, 0.0, 0.0, -1.0, 0.0, 0.0, -1.0, 0.0, 0.0, -1.0, 0.0, 0.0, 0.0, 0.0, -1.0, 0.0, 0.0, -1.0, 0.0, 0.0, -1.0, 0.0, 0.0, -1.0, 1.0, 0.0, 0.0, 1.0, 0.0, 0.0, 1.0, 0.0, 0.0, 1.0, 0.0, 0.0, 0.0, 0.0, 1.0, 0.0, 0.0, 1.0, 0.0, 0.0, 1.0, 0.0, 0.0, 1.0, 0.0, -1.0, 0.0, 0.0, -1.0, 0.0, 0.0, -1.0, 0.0, 0.0, -1.0, 0.0, 0.0, 1.0, 0.0, 0.0, 1.0, 0.0, 0.0, 1.0, 0.0, 0.0, 1.0, 0.0, -1.0, 0.0, 0.0, -1.0, 0.0, 0.0, -1.0, 0.0, 0.0, -1.0, 0.0, 0.0, 0.0, 0.0, -1.0, 0.0, 0.0, -1.0, 0.0, 0.0, -1.0, 0.0, 0.0, -1.0, 1.0, 0.0, 0.0, 1.0, 0.0, 0.0, 1.0, 0.0, 0.0, 1.0, 0.0, 0.0, 0.0, 0.0, 1.0, 0.0, 0.0, 1.0, 0.0, 0.0, 1.0, 0.0, 0.0, 1.0, 0.0, -1.0, 0.0, 0.0, -1.0, 0.0, 0.0, -1.0, 0.0, 0.0, -1.0, 0.0, 0.0, 1.0, 0.0, 0.0, 1.0, 0.0, 0.0, 1.0, 0.0, 0.0, 1.0, 0.0, -1.0, 0.0, 0.0, -1.0, 0.0, 0.0, -1.0, 0.0, 0.0, -1.0, 0.0, 0.0, 0.0, 0.0, -1.0, 0.0, 0.0, -1.0, 0.0, 0.0, -1.0, 0.0, 0.0, -1.0, 1.0, 0.0, 0.0, 1.0, 0.0, 0.0, 1.0, 0.0, 0.0, 1.0, 0.0, 0.0, 0.0, 0.0, 1.0, 0.0, 0.0, 1.0, 0.0, 0.0, 1.0, 0.0, 0.0, 1.0, 0.0, -1.0, 0.0, 0.0, -1.0, 0.0, 0.0, -1.0, 0.0, 0.0, -1.0, 0.0, 0.0, 1.0, 0.0, 0.0, 1.0, 0.0, 0.0, 1.0, 0.0, 0.0, 1.0, 0.0, -1.0, 0.0, 0.0, -1.0, 0.0, 0.0, -1.0, 0.0, 0.0, -1.0, 0.0, 0.0, 0.0, 0.0, -1.0, 0.0, 0.0, -1.0, 0.0, 0.0, -1.0, 0.0, 0.0, -1.0, 1.0, 0.0, 0.0, 1.0, 0.0, 0.0, 1.0, 0.0, 0.0, 1.0, 0.0, 0.0, 0.0, 0.0, 1.0, 0.0, 0.0, 1.0, 0.0, 0.0, 1.0, 0.0, 0.0, 1.0, 0.0, -1.0, 0.0, 0.0, -1.0, 0.0, 0.0, -1.0, 0.0, 0.0, -1.0, 0.0, 0.0, 1.0, 0.0, 0.0, 1.0, 0.0, 0.0, 1.0, 0.0, 0.0, 1.0, 0.0, -1.0, 0.0, 0.0, -1.0, 0.0, 0.0, -1.0, 0.0, 0.0, -1.0, 0.0, 0.0, 0.0, 0.0, -1.0, 0.0, 0.0, -1.0, 0.0, 0.0, -1.0, 0.0, 0.0, -1.0, 1.0, 0.0, 0.0, 1.0, 0.0, 0.0, 1.0, 0.0, 0.0, 1.0, 0.0, 0.0, 0.0, 0.0, 1.0, 0.0, 0.0, 1.0, 0.0, 0.0, 1.0, 0.0, 0.0, 1.0, 0.0, -1.0, 0.0, 0.0, -1.0, 0.0, 0.0, -1.0, 0.0, 0.0, -1.0, 0.0, 0.0, 1.0, 0.0, 0.0, 1.0, 0.0, 0.0, 1.0, 0.0, 0.0, 1.0, 0.0, -1.0, 0.0, 0.0, -1.0, 0.0, 0.0, -1.0, 0.0, 0.0, -1.0, 0.0, 0.0, 0.0, 0.0, -1.0, 0.0, 0.0, -1.0, 0.0, 0.0, -1.0, 0.0, 0.0, -1.0, 1.0, 0.0, 0.0, 1.0, 0.0, 0.0, 1.0, 0.0, 0.0, 1.0, 0.0, 0.0, 0.0, 0.0, 1.0, 0.0, 0.0, 1.0, 0.0, 0.0, 1.0, 0.0, 0.0, 1.0, 0.0, -1.0, 0.0, 0.0, -1.0, 0.0, 0.0, -1.0, 0.0, 0.0, -1.0, 0.0, 0.0, 1.0, 0.0, 0.0, 1.0, 0.0, 0.0, 1.0, 0.0, 0.0, 1.0, 0.0, -1.0, 0.0, 0.0, -1.0, 0.0, 0.0, -1.0, 0.0, 0.0, -1.0, 0.0, 0.0, 0.0, 0.0, -1.0, 0.0, 0.0, -1.0, 0.0, 0.0, -1.0, 0.0, 0.0, -1.0, 1.0, 0.0, 0.0, 1.0, 0.0, 0.0, 1.0, 0.0, 0.0, 1.0, 0.0, 0.0, 0.0, 0.0, 1.0, 0.0, 0.0, 1.0, 0.0, 0.0, 1.0, 0.0, 0.0, 1.0, 0.0, -1.0, 0.0, 0.0, -1.0, 0.0, 0.0, -1.0, 0.0, 0.0, -1.0, 0.0, 0.0, 1.0, 0.0, 0.0, 1.0, 0.0, 0.0, 1.0, 0.0, 0.0, 1.0, 0.0, -1.0, 0.0, 0.0, -1.0, 0.0, 0.0, -1.0, 0.0, 0.0, -1.0, 0.0, 0.0, 0.0, 0.0, -1.0, 0.0, 0.0, -1.0, 0.0, 0.0, -1.0, 0.0, 0.0, -1.0, 1.0, 0.0, 0.0, 1.0, 0.0, 0.0, 1.0, 0.0, 0.0, 1.0, 0.0, 0.0, 0.0, 0.0, 1.0, 0.0, 0.0, 1.0, 0.0, 0.0, 1.0, 0.0, 0.0, 1.0, 0.0, -1.0, 0.0, 0.0, -1.0, 0.0, 0.0, -1.0, 0.0, 0.0, -1.0, 0.0, 0.0, 1.0, 0.0, 0.0, 1.0, 0.0, 0.0, 1.0, 0.0, 0.0, 1.0, 0.0, -1.0, 0.0, 0.0, -1.0, 0.0, 0.0, -1.0, 0.0, 0.0, -1.0, 0.0, 0.0, 0.0, 0.0, -1.0, 0.0, 0.0, -1.0, 0.0, 0.0, -1.0, 0.0, 0.0, -1.0, 1.0, 0.0, 0.0, 1.0, 0.0, 0.0, 1.0, 0.0, 0.0, 1.0, 0.0, 0.0, 0.0, 0.0, 1.0, 0.0, 0.0, 1.0, 0.0, 0.0, 1.0, 0.0, 0.0, 1.0, 0.0, -1.0, 0.0, 0.0, -1.0, 0.0, 0.0, -1.0, 0.0, 0.0, -1.0, 0.0, 0.0, 1.0, 0.0, 0.0, 1.0, 0.0, 0.0, 1.0, 0.0, 0.0, 1.0, 0.0, -1.0, 0.0, 0.0, -1.0, 0.0, 0.0, -1.0, 0.0, 0.0, -1.0, 0.0, 0.0, 0.0, 0.0, -1.0, 0.0, 0.0, -1.0, 0.0, 0.0, -1.0, 0.0, 0.0, -1.0, 1.0, 0.0, 0.0, 1.0, 0.0, 0.0, 1.0, 0.0, 0.0, 1.0, 0.0, 0.0, 0.0, 0.0, 1.0, 0.0, 0.0, 1.0, 0.0, 0.0, 1.0, 0.0, 0.0, 1.0, 0.0, -1.0, 0.0, 0.0, -1.0, 0.0, 0.0, -1.0, 0.0, 0.0, -1.0, 0.0, 0.0, 1.0, 0.0, 0.0, 1.0, 0.0, 0.0, 1.0, 0.0, 0.0, 1.0, 0.0, -1.0, 0.0, 0.0, -1.0, 0.0, 0.0, -1.0, 0.0, 0.0, -1.0, 0.0, 0.0, 0.0, 0.0, -1.0, 0.0, 0.0, -1.0, 0.0, 0.0, -1.0, 0.0, 0.0, -1.0, 1.0, 0.0, 0.0, 1.0, 0.0, 0.0, 1.0, 0.0, 0.0, 1.0, 0.0, 0.0, 0.0, 0.0, 1.0, 0.0, 0.0, 1.0, 0.0, 0.0, 1.0, 0.0, 0.0, 1.0, 0.0, -1.0, 0.0, 0.0, -1.0, 0.0, 0.0, -1.0, 0.0, 0.0, -1.0, 0.0, 0.0, 1.0, 0.0, 0.0, 1.0, 0.0, 0.0, 1.0, 0.0, 0.0, 1.0, 0.0, -1.0, 0.0, 0.0, -1.0, 0.0, 0.0, -1.0, 0.0, 0.0, -1.0, 0.0, 0.0, 0.0, 0.0, -1.0, 0.0, 0.0, -1.0, 0.0, 0.0, -1.0, 0.0, 0.0, -1.0, 1.0, 0.0, 0.0, 1.0, 0.0, 0.0, 1.0, 0.0, 0.0, 1.0, 0.0, 0.0, 0.0, 0.0, 1.0, 0.0, 0.0, 1.0, 0.0, 0.0, 1.0, 0.0, 0.0, 1.0, 0.0, -1.0, 0.0, 0.0, -1.0, 0.0, 0.0, -1.0, 0.0, 0.0, -1.0, 0.0, 0.0, 1.0, 0.0, 0.0, 1.0, 0.0, 0.0, 1.0, 0.0, 0.0, 1.0, 0.0, -1.0, 0.0, 0.0, -1.0, 0.0, 0.0, -1.0, 0.0, 0.0, -1.0, 0.0, 0.0, 0.0, 0.0, -1.0, 0.0, 0.0, -1.0, 0.0, 0.0, -1.0, 0.0, 0.0, -1.0, 1.0, 0.0, 0.0, 1.0, 0.0, 0.0, 1.0, 0.0, 0.0, 1.0, 0.0, 0.0, 0.0, 0.0, 1.0, 0.0, 0.0, 1.0, 0.0, 0.0, 1.0, 0.0, 0.0, 1.0, 0.0, -1.0, 0.0, 0.0, -1.0, 0.0, 0.0, -1.0, 0.0, 0.0, -1.0, 0.0, 0.0, 1.0, 0.0, 0.0, 1.0, 0.0, 0.0, 1.0, 0.0, 0.0, 1.0, 0.0, -1.0, 0.0, 0.0, -1.0, 0.0, 0.0, -1.0, 0.0, 0.0, -1.0, 0.0, 0.0, 0.0, 0.0, -1.0, 0.0, 0.0, -1.0, 0.0, 0.0, -1.0, 0.0, 0.0, -1.0, 1.0, 0.0, 0.0, 1.0, 0.0, 0.0, 1.0, 0.0, 0.0, 1.0, 0.0, 0.0, 0.0, 0.0, 1.0, 0.0, 0.0, 1.0, 0.0, 0.0, 1.0, 0.0, 0.0, 1.0, 0.0, -1.0, 0.0, 0.0, -1.0, 0.0, 0.0, -1.0, 0.0, 0.0, -1.0, 0.0, 0.0, 1.0, 0.0, 0.0, 1.0, 0.0, 0.0, 1.0, 0.0, 0.0, 1.0, 0.0, -1.0, 0.0, 0.0, -1.0, 0.0, 0.0, -1.0, 0.0, 0.0, -1.0, 0.0, 0.0, 0.0, 0.0, -1.0, 0.0, 0.0, -1.0, 0.0, 0.0, -1.0, 0.0, 0.0, -1.0, 1.0, 0.0, 0.0, 1.0, 0.0, 0.0, 1.0, 0.0, 0.0, 1.0, 0.0, 0.0, 0.0, 0.0, 1.0, 0.0, 0.0, 1.0, 0.0, 0.0, 1.0, 0.0, 0.0, 1.0, 0.0, -1.0, 0.0, 0.0, -1.0, 0.0, 0.0, -1.0, 0.0, 0.0, -1.0, 0.0, 0.0, 1.0, 0.0, 0.0, 1.0, 0.0, 0.0, 1.0, 0.0, 0.0, 1.0, 0.0, 0.0, -1.0, 0.0, 0.0, -1.0, 0.0, 0.0, -1.0, 0.0, 0.0, -1.0, 0.0, 0.0, -1.0, -2.901e-14, 0.0, -1.0, -2.901e-14, 0.0, -1.0, -2.901e-14, 0.0, -1.0, -2.901e-14, 0.0, -1.0, -2.901e-14, 0.0, -1.0, -2.901e-14, 0.0, -1.0, -2.901e-14, 0.0, -1.0, -2.901e-14, 0.0, -1.0, -2.901e-14, 0.0, -1.0, -2.901e-14, 0.0, -1.0, -2.901e-14, 0.0, -1.0, -2.901e-14, 0.0, -1.0, -2.901e-14, 0.0, -1.0, -2.901e-14, 0.0, -1.0, -2.901e-14, 0.0, -1.0, -2.901e-14, 0.0, -1.0, -2.596e-06, 0.0, -1.0, -2.596e-06, 0.0, -1.0, -2.596e-06, 0.0, -1.0, -2.596e-06, 0.0, -1.0, 0.0, 0.0, -1.0, 0.0, 0.0, -1.0, 0.0, 0.0, -1.0, 0.0, 0.0, -1.0, 2.596e-06, 0.0, -1.0, 2.596e-06, 0.0, -1.0, 2.596e-06, 0.0, -1.0, 2.596e-06, 0.0, -1.0, 0.0, 0.0, -1.0, 0.0, 0.0, -1.0, 0.0, 0.0, -1.0, 0.0, 0.0, -1.0, 0.0, 0.0, -1.0, 0.0, 0.0, -1.0, 0.0, 0.0, -1.0, 0.0, 0.0, -1.0, 0.0, 0.0, -1.0, 0.0, 0.0, -1.0, 0.0, 0.0, -1.0, 0.0, 0.0, -1.0, 2.596e-06, 0.0, -1.0, 2.596e-06, 0.0, -1.0, 2.596e-06, 0.0, -1.0, 2.596e-06, 0.0, -1.0, 1.947e-06, 0.0, -1.0, 1.947e-06, 0.0, -1.0, 1.947e-06, 0.0, -1.0, 1.947e-06, 0.0, -1.0, -2.596e-06, 0.0, -1.0, -2.596e-06, 0.0, -1.0, -2.596e-06, 0.0, -1.0, -2.596e-06, 0.0, -1.0, -2.596e-06, 0.0, -1.0, -2.596e-06, 0.0, -1.0, -2.596e-06, 0.0, -1.0, -2.596e-06, 0.0, -1.0, 0.0, 0.0, -1.0, 0.0, 0.0, -1.0, 0.0, 0.0, -1.0, 0.0, 0.0, -1.0, -2.596e-06, 0.0, -1.0, -2.596e-06, 0.0, -1.0, -2.596e-06, 0.0, -1.0, -2.596e-06, 0.0, -1.0, -2.596e-06, 0.0, -1.0, -2.596e-06, 0.0, -1.0, -2.596e-06, 0.0, -1.0, -2.596e-06, 0.0, -1.0, 2.596e-06, 0.0, -1.0, 2.596e-06, 0.0, -1.0, 2.596e-06, 0.0, -1.0, 2.596e-06, 0.0, -1.0, -1.947e-06, 0.0, -1.0, -1.947e-06, 0.0, -1.0, -1.947e-06, 0.0, -1.0, -1.947e-06, 3.171e-05, -0.6657, -0.7462, 3.589e-05, -0.7538, -0.6571, 0.2515, -0.7537, -0.6072, 0.2855, -0.6657, -0.6894, 0.2855, -0.6657, -0.6894, 0.2515, -0.7537, -0.6072, 0.4645, -0.7538, -0.4648, 0.5275, -0.6657, -0.5277, 0.5275, -0.6657, -0.5277, 0.4645, -0.7538, -0.4648, 0.6072, -0.7537, -0.2515, 0.6894, -0.6657, -0.2855, 0.6894, -0.6657, -0.2855, 0.6072, -0.7537, -0.2515, 0.6571, -0.7538, -3.595e-05, 0.7462, -0.6657, -3.164e-05, 0.7462, -0.6657, -3.164e-05, 0.6571, -0.7538, -3.595e-05, 0.6071, -0.7537, 0.2517, 0.6894, -0.6657, 0.2857, 0.6894, -0.6657, 0.2857, 0.6071, -0.7537, 0.2517, 0.4646, -0.7538, 0.4647, 0.5276, -0.6657, 0.5277, 0.5276, -0.6657, 0.5277, 0.4646, -0.7538, 0.4647, 0.2515, -0.7537, 0.6072, 0.2855, -0.6657, 0.6894, 0.2855, -0.6657, 0.6894, 0.2515, -0.7537, 0.6072, 3.596e-05, -0.7538, 0.6571, 3.165e-05, -0.6657, 0.7462, 3.165e-05, -0.6657, 0.7462, 3.596e-05, -0.7538, 0.6571, -0.2515, -0.7537, 0.6072, -0.2855, -0.6657, 0.6894, -0.2855, -0.6657, 0.6894, -0.2515, -0.7537, 0.6072, -0.4646, -0.7538, 0.4647, -0.5276, -0.6657, 0.5277, -0.5276, -0.6657, 0.5277, -0.4646, -0.7538, 0.4647, -0.6072, -0.7537, 0.2515, -0.6894, -0.6657, 0.2855, -0.6894, -0.6657, 0.2855, -0.6072, -0.7537, 0.2515, -0.6571, -0.7538, -3.589e-05, -0.7462, -0.6657, -3.17e-05, -0.7462, -0.6657, -3.17e-05, -0.6571, -0.7538, -3.589e-05, -0.6072, -0.7537, -0.2515, -0.6894, -0.6657, -0.2855, -0.6894, -0.6657, -0.2855, -0.6072, -0.7537, -0.2515, -0.4647, -0.7538, -0.4646, -0.5277, -0.6657, -0.5276, -0.5277, -0.6657, -0.5276, -0.4647, -0.7538, -0.4646, -0.2513, -0.7537, -0.6072, -0.2854, -0.6657, -0.6895, -0.2854, -0.6657, -0.6895, -0.2513, -0.7537, -0.6072, 3.589e-05, -0.7538, -0.6571, 3.171e-05, -0.6657, -0.7462, 0.335, -0.4834, 0.8088, 0.619, -0.4834, 0.619, -1.302e-07, 1.0, 1.937e-07, -0.335, -0.4834, -0.8088, -0.619, -0.4834, -0.619, -1.302e-07, 1.0, 1.937e-07, 5.835e-05, -0.4834, 0.8754, 0.335, -0.4834, 0.8088, -1.302e-07, 1.0, 1.937e-07, 0.335, -0.4834, -0.8088, -5.782e-05, -0.4834, -0.8754, -1.302e-07, 1.0, 1.937e-07, -5.782e-05, -0.4834, -0.8754, -0.335, -0.4834, -0.8088, -1.302e-07, 1.0, 1.937e-07, -0.335, -0.4834, 0.8088, 5.835e-05, -0.4834, 0.8754, -1.302e-07, 1.0, 1.937e-07, 0.619, -0.4834, -0.619, 0.335, -0.4834, -0.8088, -1.302e-07, 1.0, 1.937e-07, -0.619, -0.4834, 0.619, -0.335, -0.4834, 0.8088, -1.302e-07, 1.0, 1.937e-07, 0.8088, -0.4834, -0.335, 0.619, -0.4834, -0.619, -1.302e-07, 1.0, 1.937e-07, -0.8088, -0.4834, 0.335, -0.619, -0.4834, 0.619, -1.302e-07, 1.0, 1.937e-07, 0.8754, -0.4834, 2.535e-05, 0.8088, -0.4834, -0.335, -1.302e-07, 1.0, 1.937e-07, -0.8754, -0.4834, 5.806e-05, -0.8088, -0.4834, 0.335, -1.302e-07, 1.0, 1.937e-07, 0.8088, -0.4834, 0.335, 0.8754, -0.4834, 2.535e-05, -1.302e-07, 1.0, 1.937e-07, -0.8088, -0.4834, -0.335, -0.8754, -0.4834, 5.806e-05, -1.302e-07, 1.0, 1.937e-07, 0.619, -0.4834, 0.619, 0.8088, -0.4834, 0.335, -1.302e-07, 1.0, 1.937e-07, -0.619, -0.4834, -0.619, -0.8088, -0.4834, -0.335, -1.302e-07, 1.0, 1.937e-07])] * 3)])

# ---- objects
ob_cube_012_cube_000 = bpy.data.objects.new('Cube.012_Cube.000', me_cube_012_cube_000)
ob_cube_012_cube_013 = bpy.data.objects.new('Cube.012_Cube.013', me_cube_012_cube_013)
ob_axis = bpy.data.objects.new('Axis', None)

# ---- transforms, parenting, visibility, modifiers, constraints
ob_cube_012_cube_000.location = (0.0, 0.0, 0.0)
ob_cube_012_cube_000.rotation_euler = (3.142, -3.258e-07, 3.142)
ob_cube_012_cube_000.scale = (2.0, 2.0, 2.0)
ob_cube_012_cube_000.lineart.crease_threshold = 0.0
ob_cube_012_cube_013.location = (0.0, 0.0, 0.0)
ob_cube_012_cube_013.rotation_euler = (1.571, -0.0, 0.0)
ob_cube_012_cube_013.scale = (2.0, 2.0, 2.0)
ob_cube_012_cube_013.lineart.crease_threshold = 0.0
ob_axis.location = (0.0, 0.0, 0.0)
ob_axis.empty_image_offset = (0.0, 0.0)
ob_axis.lineart.crease_threshold = 0.0

# ---- collection membership
col_collection_1.objects.link(ob_cube_012_cube_000)
col_collection_1.objects.link(ob_cube_012_cube_013)
col_collection_1.objects.link(ob_axis)

# ---- scene / render settings (as saved in the file)
scene.frame_start = 1; scene.frame_end = 250; scene.frame_set(1)
scene.render.engine = 'BLENDER_EEVEE_NEXT'
scene.render.resolution_percentage = 50
scene.render.dither_intensity = 0.0
scene.cycles.use_denoising = False
scene.cycles.samples = 128
scene.cycles.sampling_pattern = 'TABULATED_SOBOL'
scene.cycles.use_adaptive_sampling = False
scene.cycles.use_light_tree = False
scene.cycles.blur_glossy = 0.0
scene.cycles.sample_clamp_indirect = 0.0
scene.view_settings.view_transform = 'Standard'
bpy.context.view_layer.update()

# ---- added for rendering (the .blend has no active camera and no usable light): camera, sun
cam_auto = bpy.data.cameras.new('AutoCamera')
cam_auto.lens = 50.0
cam_auto.sensor_width = 36.0
cam_auto.clip_end = 1000.0
ob_auto_camera = bpy.data.objects.new('AutoCamera', cam_auto)
scene.collection.objects.link(ob_auto_camera)
ob_auto_camera.location = (2.62347, -2.34816, 2.89877)
ob_auto_camera.rotation_euler = (1.09748, -7.21219e-08, 0.694738)
scene.camera = ob_auto_camera
light_auto_sun = bpy.data.lights.new('AutoSun', 'SUN')
light_auto_sun.energy = 3.0
light_auto_sun.angle = 0.0523599
ob_auto_sun = bpy.data.objects.new('AutoSun', light_auto_sun)
scene.collection.objects.link(ob_auto_sun)
ob_auto_sun.rotation_euler = (0.872665, 0.174533, 0.523599)
bpy.context.view_layer.update()
